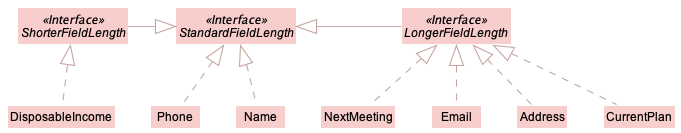

The diagram above was rendered by PlantUML. Its source (embedded in the PNG):
@startuml
!include style.puml
skinparam arrowThickness 1.1
skinparam arrowColor MODEL_COLOR_T2
skinparam classBackgroundColor MODEL_COLOR

Interface StandardFieldLength <<Interface>>
Interface ShorterFieldLength <<Interface>>
Interface LongerFieldLength <<Interface>>

ShorterFieldLength -right-|> StandardFieldLength
LongerFieldLength -left-|> StandardFieldLength

Name .up.|> StandardFieldLength
Email .up.|> LongerFieldLength
Address .up.|> LongerFieldLength
Phone .up.|> StandardFieldLength
CurrentPlan .up.|> LongerFieldLength
DisposableIncome .up.|> ShorterFieldLength
NextMeeting .up.|> LongerFieldLength

@enduml